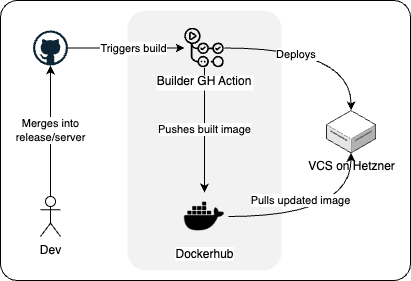

The diagram above was exported from draw.io. Its source (the exported page's mxGraphModel, read from the mxfile embedded in the PNG):
<mxGraphModel dx="1224" dy="774" grid="1" gridSize="10" guides="1" tooltips="1" connect="1" arrows="1" fold="1" page="1" pageScale="1" pageWidth="850" pageHeight="1100" math="0" shadow="0">
  <root>
    <mxCell id="0" />
    <mxCell id="1" parent="0" />
    <mxCell id="WH4xHT_71Cof7-2RT7R9-19" value="" style="rounded=1;whiteSpace=wrap;html=1;fillColor=#FFFFFF;movable=0;resizable=0;rotatable=0;deletable=0;editable=0;locked=1;connectable=0;strokeColor=default;arcSize=6;" parent="1" vertex="1">
      <mxGeometry x="80" y="170" width="410" height="280" as="geometry" />
    </mxCell>
    <mxCell id="WH4xHT_71Cof7-2RT7R9-20" value="" style="rounded=1;whiteSpace=wrap;html=1;fillColor=#F2F2F2;strokeColor=none;arcSize=12;movable=1;resizable=1;rotatable=1;deletable=1;editable=1;locked=0;connectable=1;" parent="1" vertex="1">
      <mxGeometry x="206.99" y="180" width="154" height="260" as="geometry" />
    </mxCell>
    <mxCell id="WH4xHT_71Cof7-2RT7R9-13" style="edgeStyle=orthogonalEdgeStyle;rounded=0;orthogonalLoop=1;jettySize=auto;html=1;" parent="1" source="WH4xHT_71Cof7-2RT7R9-1" target="WH4xHT_71Cof7-2RT7R9-4" edge="1">
      <mxGeometry relative="1" as="geometry" />
    </mxCell>
    <mxCell id="WH4xHT_71Cof7-2RT7R9-17" value="Triggers build" style="edgeLabel;html=1;align=center;verticalAlign=middle;resizable=0;points=[];" parent="WH4xHT_71Cof7-2RT7R9-13" vertex="1" connectable="0">
      <mxGeometry x="0.11" relative="1" as="geometry">
        <mxPoint as="offset" />
      </mxGeometry>
    </mxCell>
    <mxCell id="WH4xHT_71Cof7-2RT7R9-1" value="" style="dashed=0;outlineConnect=0;html=1;align=center;labelPosition=center;verticalLabelPosition=bottom;verticalAlign=top;shape=mxgraph.weblogos.github" parent="1" vertex="1">
      <mxGeometry x="112.5" y="200" width="35" height="35" as="geometry" />
    </mxCell>
    <mxCell id="WH4xHT_71Cof7-2RT7R9-12" value="Merges into&lt;div&gt;release/server&lt;/div&gt;" style="edgeStyle=orthogonalEdgeStyle;rounded=0;orthogonalLoop=1;jettySize=auto;html=1;" parent="1" source="WH4xHT_71Cof7-2RT7R9-2" target="WH4xHT_71Cof7-2RT7R9-1" edge="1">
      <mxGeometry relative="1" as="geometry">
        <mxPoint x="130" y="240" as="targetPoint" />
      </mxGeometry>
    </mxCell>
    <mxCell id="WH4xHT_71Cof7-2RT7R9-2" value="Dev" style="shape=umlActor;verticalLabelPosition=bottom;verticalAlign=top;html=1;outlineConnect=0;" parent="1" vertex="1">
      <mxGeometry x="120" y="366" width="20" height="40" as="geometry" />
    </mxCell>
    <mxCell id="WH4xHT_71Cof7-2RT7R9-14" value="Pushes built image" style="edgeStyle=orthogonalEdgeStyle;rounded=0;orthogonalLoop=1;jettySize=auto;html=1;exitX=0.5;exitY=1;exitDx=0;exitDy=0;" parent="1" source="WH4xHT_71Cof7-2RT7R9-4" target="WH4xHT_71Cof7-2RT7R9-5" edge="1">
      <mxGeometry relative="1" as="geometry" />
    </mxCell>
    <mxCell id="WH4xHT_71Cof7-2RT7R9-15" style="edgeStyle=orthogonalEdgeStyle;rounded=0;orthogonalLoop=1;jettySize=auto;html=1;curved=1;" parent="1" source="WH4xHT_71Cof7-2RT7R9-4" target="WH4xHT_71Cof7-2RT7R9-8" edge="1">
      <mxGeometry relative="1" as="geometry" />
    </mxCell>
    <mxCell id="WH4xHT_71Cof7-2RT7R9-18" value="Deploys&amp;nbsp;" style="edgeLabel;html=1;align=center;verticalAlign=middle;resizable=0;points=[];" parent="WH4xHT_71Cof7-2RT7R9-15" vertex="1" connectable="0">
      <mxGeometry x="-0.229" y="-6" relative="1" as="geometry">
        <mxPoint as="offset" />
      </mxGeometry>
    </mxCell>
    <mxCell id="WH4xHT_71Cof7-2RT7R9-16" value="Pulls updated image" style="edgeStyle=orthogonalEdgeStyle;rounded=0;orthogonalLoop=1;jettySize=auto;html=1;elbow=vertical;curved=1;exitX=1;exitY=0.5;exitDx=0;exitDy=0;" parent="1" source="WH4xHT_71Cof7-2RT7R9-5" target="WH4xHT_71Cof7-2RT7R9-8" edge="1">
      <mxGeometry x="-0.2266" y="16" relative="1" as="geometry">
        <mxPoint x="330" y="396.0000000000001" as="sourcePoint" />
        <mxPoint x="440" y="360" as="targetPoint" />
        <mxPoint as="offset" />
      </mxGeometry>
    </mxCell>
    <mxCell id="WH4xHT_71Cof7-2RT7R9-4" value="Builder GH Action" style="shape=image;verticalLabelPosition=bottom;labelBackgroundColor=default;verticalAlign=top;aspect=fixed;imageAspect=0;image=https://www.svgrepo.com/show/306098/githubactions.svg;imageBackground=none;" parent="1" vertex="1">
      <mxGeometry x="264.12" y="197.62" width="39.75" height="39.75" as="geometry" />
    </mxCell>
    <mxCell id="WH4xHT_71Cof7-2RT7R9-5" value="Dockerhub" style="shape=image;html=1;verticalAlign=top;verticalLabelPosition=bottom;labelBackgroundColor=#ffffff;imageAspect=0;aspect=fixed;image=https://cdn2.iconfinder.com/data/icons/boxicons-logos/24/bxl-docker-128.png" parent="1" vertex="1">
      <mxGeometry x="260" y="362" width="48" height="48" as="geometry" />
    </mxCell>
    <mxCell id="WH4xHT_71Cof7-2RT7R9-8" value="VCS on Hetzner" style="verticalLabelPosition=bottom;html=1;verticalAlign=top;strokeWidth=1;align=center;outlineConnect=0;dashed=0;outlineConnect=0;shape=mxgraph.aws3d.dataServer;strokeColor=#5E5E5E;aspect=fixed;" parent="1" vertex="1">
      <mxGeometry x="406" y="280" width="49.17" height="42.38" as="geometry" />
    </mxCell>
  </root>
</mxGraphModel>